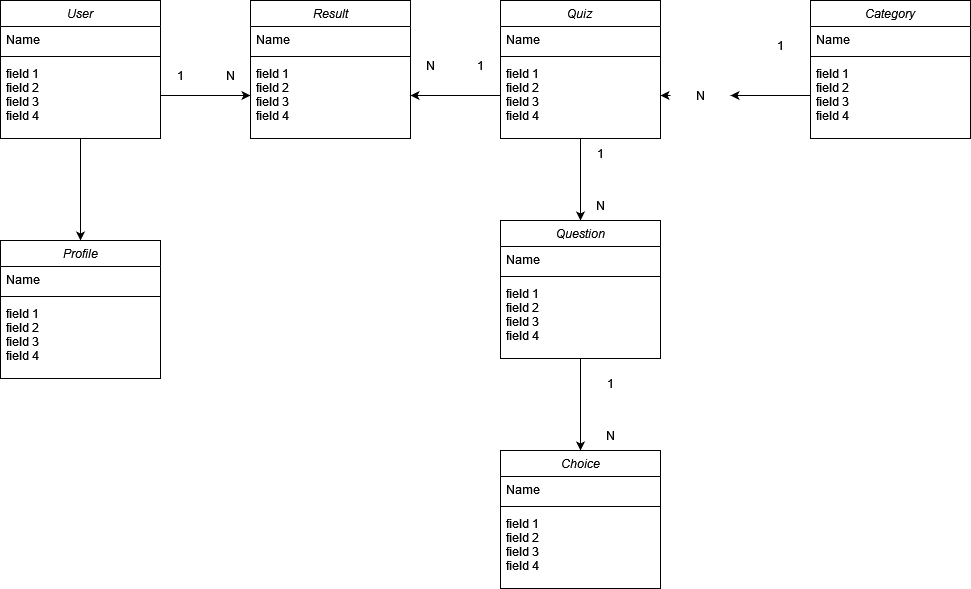

The diagram above was exported from draw.io. Its source (the exported page's mxGraphModel, read from the mxfile embedded in the PNG):
<mxGraphModel dx="2048" dy="654" grid="1" gridSize="10" guides="1" tooltips="1" connect="1" arrows="1" fold="1" page="1" pageScale="1" pageWidth="827" pageHeight="1169" math="0" shadow="0">
  <root>
    <mxCell id="WIyWlLk6GJQsqaUBKTNV-0" />
    <mxCell id="WIyWlLk6GJQsqaUBKTNV-1" parent="WIyWlLk6GJQsqaUBKTNV-0" />
    <mxCell id="1I8l_HeWIO-T_mNHwm0a-32" style="edgeStyle=orthogonalEdgeStyle;rounded=0;orthogonalLoop=1;jettySize=auto;html=1;exitX=0.5;exitY=1;exitDx=0;exitDy=0;entryX=0.5;entryY=0;entryDx=0;entryDy=0;" edge="1" parent="WIyWlLk6GJQsqaUBKTNV-1" source="1I8l_HeWIO-T_mNHwm0a-1" target="1I8l_HeWIO-T_mNHwm0a-11">
      <mxGeometry relative="1" as="geometry" />
    </mxCell>
    <mxCell id="1I8l_HeWIO-T_mNHwm0a-1" value="Quiz&#10;" style="swimlane;fontStyle=2;align=center;verticalAlign=top;childLayout=stackLayout;horizontal=1;startSize=26;horizontalStack=0;resizeParent=1;resizeLast=0;collapsible=1;marginBottom=0;rounded=0;shadow=0;strokeWidth=1;" vertex="1" parent="WIyWlLk6GJQsqaUBKTNV-1">
      <mxGeometry x="470" y="80" width="160" height="138" as="geometry">
        <mxRectangle x="230" y="140" width="160" height="26" as="alternateBounds" />
      </mxGeometry>
    </mxCell>
    <mxCell id="1I8l_HeWIO-T_mNHwm0a-2" value="Name" style="text;align=left;verticalAlign=top;spacingLeft=4;spacingRight=4;overflow=hidden;rotatable=0;points=[[0,0.5],[1,0.5]];portConstraint=eastwest;" vertex="1" parent="1I8l_HeWIO-T_mNHwm0a-1">
      <mxGeometry y="26" width="160" height="26" as="geometry" />
    </mxCell>
    <mxCell id="1I8l_HeWIO-T_mNHwm0a-5" value="" style="line;html=1;strokeWidth=1;align=left;verticalAlign=middle;spacingTop=-1;spacingLeft=3;spacingRight=3;rotatable=0;labelPosition=right;points=[];portConstraint=eastwest;" vertex="1" parent="1I8l_HeWIO-T_mNHwm0a-1">
      <mxGeometry y="52" width="160" height="8" as="geometry" />
    </mxCell>
    <mxCell id="1I8l_HeWIO-T_mNHwm0a-6" value="field 1&#10;field 2&#10;field 3&#10;field 4&#10;" style="text;align=left;verticalAlign=top;spacingLeft=4;spacingRight=4;overflow=hidden;rotatable=0;points=[[0,0.5],[1,0.5]];portConstraint=eastwest;" vertex="1" parent="1I8l_HeWIO-T_mNHwm0a-1">
      <mxGeometry y="60" width="160" height="70" as="geometry" />
    </mxCell>
    <mxCell id="1I8l_HeWIO-T_mNHwm0a-7" value="Category" style="swimlane;fontStyle=2;align=center;verticalAlign=top;childLayout=stackLayout;horizontal=1;startSize=26;horizontalStack=0;resizeParent=1;resizeLast=0;collapsible=1;marginBottom=0;rounded=0;shadow=0;strokeWidth=1;" vertex="1" parent="WIyWlLk6GJQsqaUBKTNV-1">
      <mxGeometry x="780" y="80" width="160" height="138" as="geometry">
        <mxRectangle x="230" y="140" width="160" height="26" as="alternateBounds" />
      </mxGeometry>
    </mxCell>
    <mxCell id="1I8l_HeWIO-T_mNHwm0a-8" value="Name" style="text;align=left;verticalAlign=top;spacingLeft=4;spacingRight=4;overflow=hidden;rotatable=0;points=[[0,0.5],[1,0.5]];portConstraint=eastwest;" vertex="1" parent="1I8l_HeWIO-T_mNHwm0a-7">
      <mxGeometry y="26" width="160" height="26" as="geometry" />
    </mxCell>
    <mxCell id="1I8l_HeWIO-T_mNHwm0a-9" value="" style="line;html=1;strokeWidth=1;align=left;verticalAlign=middle;spacingTop=-1;spacingLeft=3;spacingRight=3;rotatable=0;labelPosition=right;points=[];portConstraint=eastwest;" vertex="1" parent="1I8l_HeWIO-T_mNHwm0a-7">
      <mxGeometry y="52" width="160" height="8" as="geometry" />
    </mxCell>
    <mxCell id="1I8l_HeWIO-T_mNHwm0a-10" value="field 1&#10;field 2&#10;field 3&#10;field 4&#10;" style="text;align=left;verticalAlign=top;spacingLeft=4;spacingRight=4;overflow=hidden;rotatable=0;points=[[0,0.5],[1,0.5]];portConstraint=eastwest;" vertex="1" parent="1I8l_HeWIO-T_mNHwm0a-7">
      <mxGeometry y="60" width="160" height="70" as="geometry" />
    </mxCell>
    <mxCell id="1I8l_HeWIO-T_mNHwm0a-35" style="edgeStyle=orthogonalEdgeStyle;rounded=0;orthogonalLoop=1;jettySize=auto;html=1;exitX=0.5;exitY=1;exitDx=0;exitDy=0;entryX=0.5;entryY=0;entryDx=0;entryDy=0;" edge="1" parent="WIyWlLk6GJQsqaUBKTNV-1" source="1I8l_HeWIO-T_mNHwm0a-11" target="1I8l_HeWIO-T_mNHwm0a-15">
      <mxGeometry relative="1" as="geometry" />
    </mxCell>
    <mxCell id="1I8l_HeWIO-T_mNHwm0a-11" value="Question" style="swimlane;fontStyle=2;align=center;verticalAlign=top;childLayout=stackLayout;horizontal=1;startSize=26;horizontalStack=0;resizeParent=1;resizeLast=0;collapsible=1;marginBottom=0;rounded=0;shadow=0;strokeWidth=1;" vertex="1" parent="WIyWlLk6GJQsqaUBKTNV-1">
      <mxGeometry x="470" y="300" width="160" height="138" as="geometry">
        <mxRectangle x="230" y="140" width="160" height="26" as="alternateBounds" />
      </mxGeometry>
    </mxCell>
    <mxCell id="1I8l_HeWIO-T_mNHwm0a-12" value="Name" style="text;align=left;verticalAlign=top;spacingLeft=4;spacingRight=4;overflow=hidden;rotatable=0;points=[[0,0.5],[1,0.5]];portConstraint=eastwest;" vertex="1" parent="1I8l_HeWIO-T_mNHwm0a-11">
      <mxGeometry y="26" width="160" height="26" as="geometry" />
    </mxCell>
    <mxCell id="1I8l_HeWIO-T_mNHwm0a-13" value="" style="line;html=1;strokeWidth=1;align=left;verticalAlign=middle;spacingTop=-1;spacingLeft=3;spacingRight=3;rotatable=0;labelPosition=right;points=[];portConstraint=eastwest;" vertex="1" parent="1I8l_HeWIO-T_mNHwm0a-11">
      <mxGeometry y="52" width="160" height="8" as="geometry" />
    </mxCell>
    <mxCell id="1I8l_HeWIO-T_mNHwm0a-14" value="field 1&#10;field 2&#10;field 3&#10;field 4&#10;" style="text;align=left;verticalAlign=top;spacingLeft=4;spacingRight=4;overflow=hidden;rotatable=0;points=[[0,0.5],[1,0.5]];portConstraint=eastwest;" vertex="1" parent="1I8l_HeWIO-T_mNHwm0a-11">
      <mxGeometry y="60" width="160" height="70" as="geometry" />
    </mxCell>
    <mxCell id="1I8l_HeWIO-T_mNHwm0a-15" value="Choice" style="swimlane;fontStyle=2;align=center;verticalAlign=top;childLayout=stackLayout;horizontal=1;startSize=26;horizontalStack=0;resizeParent=1;resizeLast=0;collapsible=1;marginBottom=0;rounded=0;shadow=0;strokeWidth=1;" vertex="1" parent="WIyWlLk6GJQsqaUBKTNV-1">
      <mxGeometry x="470" y="530" width="160" height="138" as="geometry">
        <mxRectangle x="230" y="140" width="160" height="26" as="alternateBounds" />
      </mxGeometry>
    </mxCell>
    <mxCell id="1I8l_HeWIO-T_mNHwm0a-16" value="Name" style="text;align=left;verticalAlign=top;spacingLeft=4;spacingRight=4;overflow=hidden;rotatable=0;points=[[0,0.5],[1,0.5]];portConstraint=eastwest;" vertex="1" parent="1I8l_HeWIO-T_mNHwm0a-15">
      <mxGeometry y="26" width="160" height="26" as="geometry" />
    </mxCell>
    <mxCell id="1I8l_HeWIO-T_mNHwm0a-17" value="" style="line;html=1;strokeWidth=1;align=left;verticalAlign=middle;spacingTop=-1;spacingLeft=3;spacingRight=3;rotatable=0;labelPosition=right;points=[];portConstraint=eastwest;" vertex="1" parent="1I8l_HeWIO-T_mNHwm0a-15">
      <mxGeometry y="52" width="160" height="8" as="geometry" />
    </mxCell>
    <mxCell id="1I8l_HeWIO-T_mNHwm0a-18" value="field 1&#10;field 2&#10;field 3&#10;field 4&#10;" style="text;align=left;verticalAlign=top;spacingLeft=4;spacingRight=4;overflow=hidden;rotatable=0;points=[[0,0.5],[1,0.5]];portConstraint=eastwest;" vertex="1" parent="1I8l_HeWIO-T_mNHwm0a-15">
      <mxGeometry y="60" width="160" height="70" as="geometry" />
    </mxCell>
    <mxCell id="1I8l_HeWIO-T_mNHwm0a-49" style="edgeStyle=orthogonalEdgeStyle;rounded=0;orthogonalLoop=1;jettySize=auto;html=1;exitX=0.5;exitY=1;exitDx=0;exitDy=0;entryX=0.5;entryY=0;entryDx=0;entryDy=0;" edge="1" parent="WIyWlLk6GJQsqaUBKTNV-1" source="1I8l_HeWIO-T_mNHwm0a-19" target="1I8l_HeWIO-T_mNHwm0a-23">
      <mxGeometry relative="1" as="geometry" />
    </mxCell>
    <mxCell id="1I8l_HeWIO-T_mNHwm0a-19" value="User" style="swimlane;fontStyle=2;align=center;verticalAlign=top;childLayout=stackLayout;horizontal=1;startSize=26;horizontalStack=0;resizeParent=1;resizeLast=0;collapsible=1;marginBottom=0;rounded=0;shadow=0;strokeWidth=1;" vertex="1" parent="WIyWlLk6GJQsqaUBKTNV-1">
      <mxGeometry x="-30" y="80" width="160" height="138" as="geometry">
        <mxRectangle x="230" y="140" width="160" height="26" as="alternateBounds" />
      </mxGeometry>
    </mxCell>
    <mxCell id="1I8l_HeWIO-T_mNHwm0a-20" value="Name" style="text;align=left;verticalAlign=top;spacingLeft=4;spacingRight=4;overflow=hidden;rotatable=0;points=[[0,0.5],[1,0.5]];portConstraint=eastwest;" vertex="1" parent="1I8l_HeWIO-T_mNHwm0a-19">
      <mxGeometry y="26" width="160" height="26" as="geometry" />
    </mxCell>
    <mxCell id="1I8l_HeWIO-T_mNHwm0a-21" value="" style="line;html=1;strokeWidth=1;align=left;verticalAlign=middle;spacingTop=-1;spacingLeft=3;spacingRight=3;rotatable=0;labelPosition=right;points=[];portConstraint=eastwest;" vertex="1" parent="1I8l_HeWIO-T_mNHwm0a-19">
      <mxGeometry y="52" width="160" height="8" as="geometry" />
    </mxCell>
    <mxCell id="1I8l_HeWIO-T_mNHwm0a-22" value="field 1&#10;field 2&#10;field 3&#10;field 4&#10;" style="text;align=left;verticalAlign=top;spacingLeft=4;spacingRight=4;overflow=hidden;rotatable=0;points=[[0,0.5],[1,0.5]];portConstraint=eastwest;" vertex="1" parent="1I8l_HeWIO-T_mNHwm0a-19">
      <mxGeometry y="60" width="160" height="70" as="geometry" />
    </mxCell>
    <mxCell id="1I8l_HeWIO-T_mNHwm0a-23" value="Profile" style="swimlane;fontStyle=2;align=center;verticalAlign=top;childLayout=stackLayout;horizontal=1;startSize=26;horizontalStack=0;resizeParent=1;resizeLast=0;collapsible=1;marginBottom=0;rounded=0;shadow=0;strokeWidth=1;" vertex="1" parent="WIyWlLk6GJQsqaUBKTNV-1">
      <mxGeometry x="-30" y="320" width="160" height="138" as="geometry">
        <mxRectangle x="230" y="140" width="160" height="26" as="alternateBounds" />
      </mxGeometry>
    </mxCell>
    <mxCell id="1I8l_HeWIO-T_mNHwm0a-24" value="Name" style="text;align=left;verticalAlign=top;spacingLeft=4;spacingRight=4;overflow=hidden;rotatable=0;points=[[0,0.5],[1,0.5]];portConstraint=eastwest;" vertex="1" parent="1I8l_HeWIO-T_mNHwm0a-23">
      <mxGeometry y="26" width="160" height="26" as="geometry" />
    </mxCell>
    <mxCell id="1I8l_HeWIO-T_mNHwm0a-25" value="" style="line;html=1;strokeWidth=1;align=left;verticalAlign=middle;spacingTop=-1;spacingLeft=3;spacingRight=3;rotatable=0;labelPosition=right;points=[];portConstraint=eastwest;" vertex="1" parent="1I8l_HeWIO-T_mNHwm0a-23">
      <mxGeometry y="52" width="160" height="8" as="geometry" />
    </mxCell>
    <mxCell id="1I8l_HeWIO-T_mNHwm0a-26" value="field 1&#10;field 2&#10;field 3&#10;field 4&#10;" style="text;align=left;verticalAlign=top;spacingLeft=4;spacingRight=4;overflow=hidden;rotatable=0;points=[[0,0.5],[1,0.5]];portConstraint=eastwest;" vertex="1" parent="1I8l_HeWIO-T_mNHwm0a-23">
      <mxGeometry y="60" width="160" height="70" as="geometry" />
    </mxCell>
    <mxCell id="1I8l_HeWIO-T_mNHwm0a-27" value="Result" style="swimlane;fontStyle=2;align=center;verticalAlign=top;childLayout=stackLayout;horizontal=1;startSize=26;horizontalStack=0;resizeParent=1;resizeLast=0;collapsible=1;marginBottom=0;rounded=0;shadow=0;strokeWidth=1;" vertex="1" parent="WIyWlLk6GJQsqaUBKTNV-1">
      <mxGeometry x="220" y="80" width="160" height="138" as="geometry">
        <mxRectangle x="230" y="140" width="160" height="26" as="alternateBounds" />
      </mxGeometry>
    </mxCell>
    <mxCell id="1I8l_HeWIO-T_mNHwm0a-28" value="Name" style="text;align=left;verticalAlign=top;spacingLeft=4;spacingRight=4;overflow=hidden;rotatable=0;points=[[0,0.5],[1,0.5]];portConstraint=eastwest;" vertex="1" parent="1I8l_HeWIO-T_mNHwm0a-27">
      <mxGeometry y="26" width="160" height="26" as="geometry" />
    </mxCell>
    <mxCell id="1I8l_HeWIO-T_mNHwm0a-29" value="" style="line;html=1;strokeWidth=1;align=left;verticalAlign=middle;spacingTop=-1;spacingLeft=3;spacingRight=3;rotatable=0;labelPosition=right;points=[];portConstraint=eastwest;" vertex="1" parent="1I8l_HeWIO-T_mNHwm0a-27">
      <mxGeometry y="52" width="160" height="8" as="geometry" />
    </mxCell>
    <mxCell id="1I8l_HeWIO-T_mNHwm0a-30" value="field 1&#10;field 2&#10;field 3&#10;field 4&#10;" style="text;align=left;verticalAlign=top;spacingLeft=4;spacingRight=4;overflow=hidden;rotatable=0;points=[[0,0.5],[1,0.5]];portConstraint=eastwest;" vertex="1" parent="1I8l_HeWIO-T_mNHwm0a-27">
      <mxGeometry y="60" width="160" height="70" as="geometry" />
    </mxCell>
    <mxCell id="1I8l_HeWIO-T_mNHwm0a-33" value="1" style="text;html=1;align=center;verticalAlign=middle;whiteSpace=wrap;rounded=0;" vertex="1" parent="WIyWlLk6GJQsqaUBKTNV-1">
      <mxGeometry x="540" y="218" width="60" height="30" as="geometry" />
    </mxCell>
    <mxCell id="1I8l_HeWIO-T_mNHwm0a-34" value="N" style="text;html=1;align=center;verticalAlign=middle;whiteSpace=wrap;rounded=0;" vertex="1" parent="WIyWlLk6GJQsqaUBKTNV-1">
      <mxGeometry x="540" y="270" width="60" height="30" as="geometry" />
    </mxCell>
    <mxCell id="1I8l_HeWIO-T_mNHwm0a-36" value="1" style="text;html=1;align=center;verticalAlign=middle;whiteSpace=wrap;rounded=0;" vertex="1" parent="WIyWlLk6GJQsqaUBKTNV-1">
      <mxGeometry x="550" y="448" width="60" height="30" as="geometry" />
    </mxCell>
    <mxCell id="1I8l_HeWIO-T_mNHwm0a-37" value="N" style="text;html=1;align=center;verticalAlign=middle;whiteSpace=wrap;rounded=0;" vertex="1" parent="WIyWlLk6GJQsqaUBKTNV-1">
      <mxGeometry x="550" y="500" width="60" height="30" as="geometry" />
    </mxCell>
    <mxCell id="1I8l_HeWIO-T_mNHwm0a-38" style="edgeStyle=orthogonalEdgeStyle;rounded=0;orthogonalLoop=1;jettySize=auto;html=1;exitX=0;exitY=0.5;exitDx=0;exitDy=0;entryX=1;entryY=0.5;entryDx=0;entryDy=0;" edge="1" parent="WIyWlLk6GJQsqaUBKTNV-1" source="1I8l_HeWIO-T_mNHwm0a-39" target="1I8l_HeWIO-T_mNHwm0a-6">
      <mxGeometry relative="1" as="geometry" />
    </mxCell>
    <mxCell id="1I8l_HeWIO-T_mNHwm0a-40" value="" style="edgeStyle=orthogonalEdgeStyle;rounded=0;orthogonalLoop=1;jettySize=auto;html=1;exitX=0;exitY=0.5;exitDx=0;exitDy=0;entryX=1;entryY=0.5;entryDx=0;entryDy=0;" edge="1" parent="WIyWlLk6GJQsqaUBKTNV-1" source="1I8l_HeWIO-T_mNHwm0a-10" target="1I8l_HeWIO-T_mNHwm0a-39">
      <mxGeometry relative="1" as="geometry">
        <mxPoint x="780" y="175" as="sourcePoint" />
        <mxPoint x="630" y="175" as="targetPoint" />
      </mxGeometry>
    </mxCell>
    <mxCell id="1I8l_HeWIO-T_mNHwm0a-39" value="N" style="text;html=1;align=center;verticalAlign=middle;whiteSpace=wrap;rounded=0;" vertex="1" parent="WIyWlLk6GJQsqaUBKTNV-1">
      <mxGeometry x="640" y="160" width="60" height="30" as="geometry" />
    </mxCell>
    <mxCell id="1I8l_HeWIO-T_mNHwm0a-41" value="1" style="text;html=1;align=center;verticalAlign=middle;whiteSpace=wrap;rounded=0;" vertex="1" parent="WIyWlLk6GJQsqaUBKTNV-1">
      <mxGeometry x="720" y="110" width="60" height="30" as="geometry" />
    </mxCell>
    <mxCell id="1I8l_HeWIO-T_mNHwm0a-43" style="edgeStyle=orthogonalEdgeStyle;rounded=0;orthogonalLoop=1;jettySize=auto;html=1;exitX=0;exitY=0.5;exitDx=0;exitDy=0;entryX=1;entryY=0.5;entryDx=0;entryDy=0;" edge="1" parent="WIyWlLk6GJQsqaUBKTNV-1" source="1I8l_HeWIO-T_mNHwm0a-6" target="1I8l_HeWIO-T_mNHwm0a-30">
      <mxGeometry relative="1" as="geometry" />
    </mxCell>
    <mxCell id="1I8l_HeWIO-T_mNHwm0a-44" value="N" style="text;html=1;align=center;verticalAlign=middle;whiteSpace=wrap;rounded=0;" vertex="1" parent="WIyWlLk6GJQsqaUBKTNV-1">
      <mxGeometry x="370" y="130" width="60" height="30" as="geometry" />
    </mxCell>
    <mxCell id="1I8l_HeWIO-T_mNHwm0a-45" value="1" style="text;html=1;align=center;verticalAlign=middle;whiteSpace=wrap;rounded=0;" vertex="1" parent="WIyWlLk6GJQsqaUBKTNV-1">
      <mxGeometry x="430" y="130" width="40" height="30" as="geometry" />
    </mxCell>
    <mxCell id="1I8l_HeWIO-T_mNHwm0a-46" style="edgeStyle=orthogonalEdgeStyle;rounded=0;orthogonalLoop=1;jettySize=auto;html=1;exitX=1;exitY=0.5;exitDx=0;exitDy=0;entryX=0;entryY=0.5;entryDx=0;entryDy=0;" edge="1" parent="WIyWlLk6GJQsqaUBKTNV-1" source="1I8l_HeWIO-T_mNHwm0a-22" target="1I8l_HeWIO-T_mNHwm0a-30">
      <mxGeometry relative="1" as="geometry" />
    </mxCell>
    <mxCell id="1I8l_HeWIO-T_mNHwm0a-47" value="N" style="text;html=1;align=center;verticalAlign=middle;whiteSpace=wrap;rounded=0;" vertex="1" parent="WIyWlLk6GJQsqaUBKTNV-1">
      <mxGeometry x="170" y="140" width="60" height="30" as="geometry" />
    </mxCell>
    <mxCell id="1I8l_HeWIO-T_mNHwm0a-48" value="1" style="text;html=1;align=center;verticalAlign=middle;whiteSpace=wrap;rounded=0;" vertex="1" parent="WIyWlLk6GJQsqaUBKTNV-1">
      <mxGeometry x="130" y="140" width="40" height="30" as="geometry" />
    </mxCell>
  </root>
</mxGraphModel>